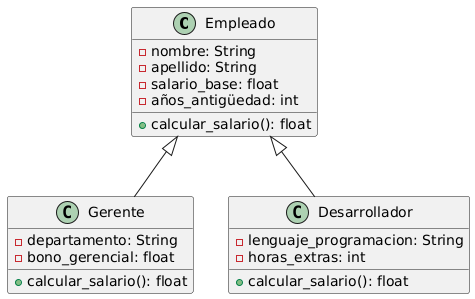

The diagram above was rendered by PlantUML. Its source (embedded in the PNG):
@startuml
class Empleado {
  - nombre: String
  - apellido: String
  - salario_base: float
  - años_antigüedad: int
  + calcular_salario(): float
}

class Gerente {
  - departamento: String
  - bono_gerencial: float
  + calcular_salario(): float
}

class Desarrollador {
  - lenguaje_programacion: String
  - horas_extras: int
  + calcular_salario(): float
}

Empleado <|-- Gerente
Empleado <|-- Desarrollador
@enduml